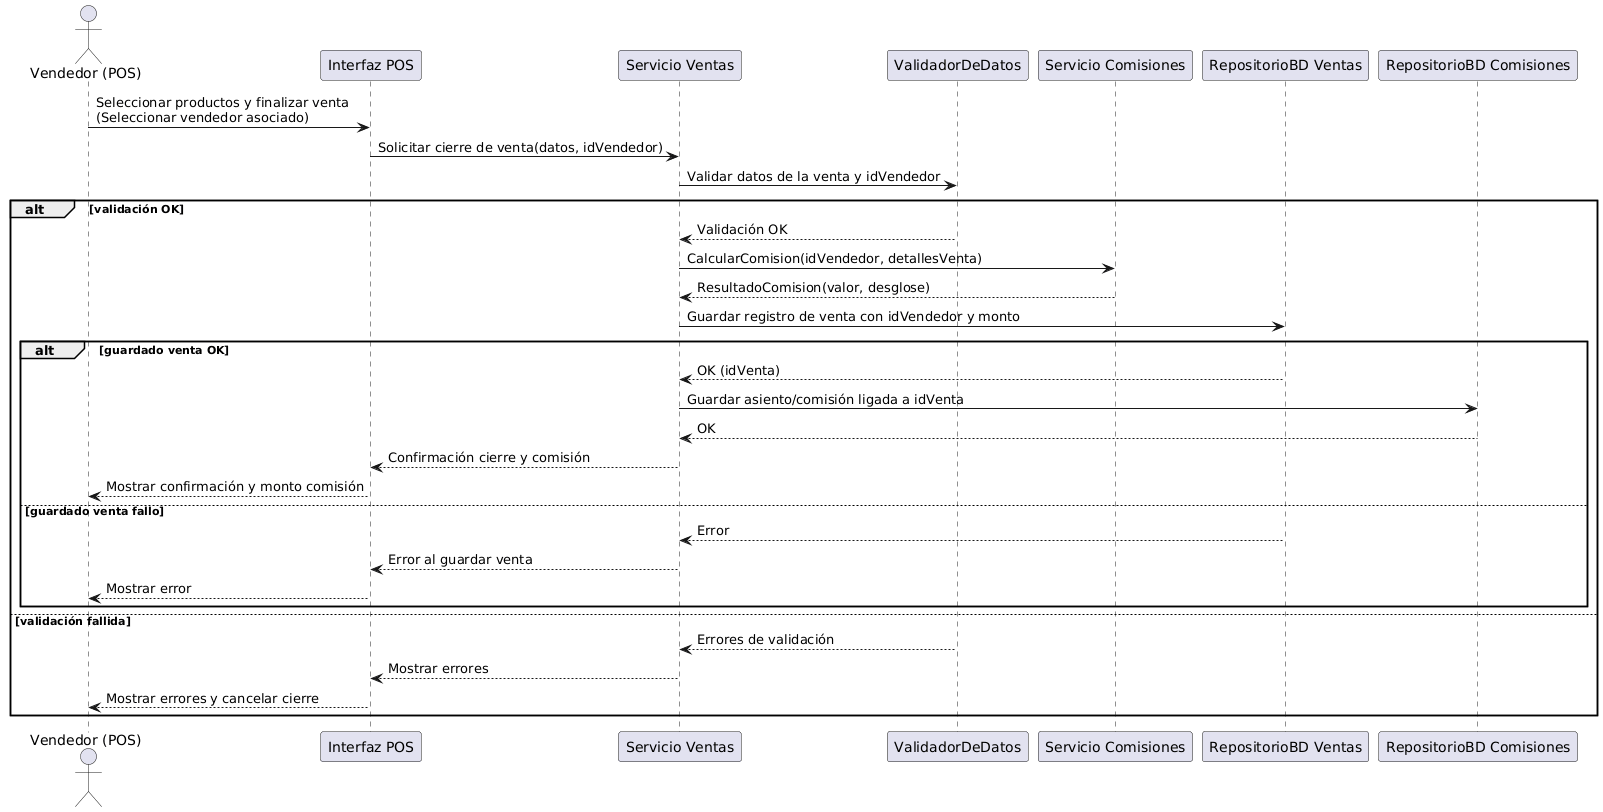

The diagram above was rendered by PlantUML. Its source (embedded in the PNG):
@startuml
actor "Vendedor (POS)" as Vendedor
participant "Interfaz POS" as POS
participant "Servicio Ventas" as ServicioVentas
participant "ValidadorDeDatos" as Validador
participant "Servicio Comisiones" as ServicioComisiones
participant "RepositorioBD Ventas" as BDVentas
participant "RepositorioBD Comisiones" as BDComisiones

Vendedor -> POS : Seleccionar productos y finalizar venta\n(Seleccionar vendedor asociado)
POS -> ServicioVentas : Solicitar cierre de venta(datos, idVendedor)
ServicioVentas -> Validador : Validar datos de la venta y idVendedor
alt validación OK
  Validador --> ServicioVentas : Validación OK
  ServicioVentas -> ServicioComisiones : CalcularComision(idVendedor, detallesVenta)
  ServicioComisiones --> ServicioVentas : ResultadoComision(valor, desglose)
  ServicioVentas -> BDVentas : Guardar registro de venta con idVendedor y monto
  alt guardado venta OK
    BDVentas --> ServicioVentas : OK (idVenta)
    ServicioVentas -> BDComisiones : Guardar asiento/comisión ligada a idVenta
    BDComisiones --> ServicioVentas : OK
    ServicioVentas --> POS : Confirmación cierre y comisión
    POS --> Vendedor : Mostrar confirmación y monto comisión
  else guardado venta fallo
    BDVentas --> ServicioVentas : Error
    ServicioVentas --> POS : Error al guardar venta
    POS --> Vendedor : Mostrar error
  end
else validación fallida
  Validador --> ServicioVentas : Errores de validación
  ServicioVentas --> POS : Mostrar errores
  POS --> Vendedor : Mostrar errores y cancelar cierre
end
@enduml